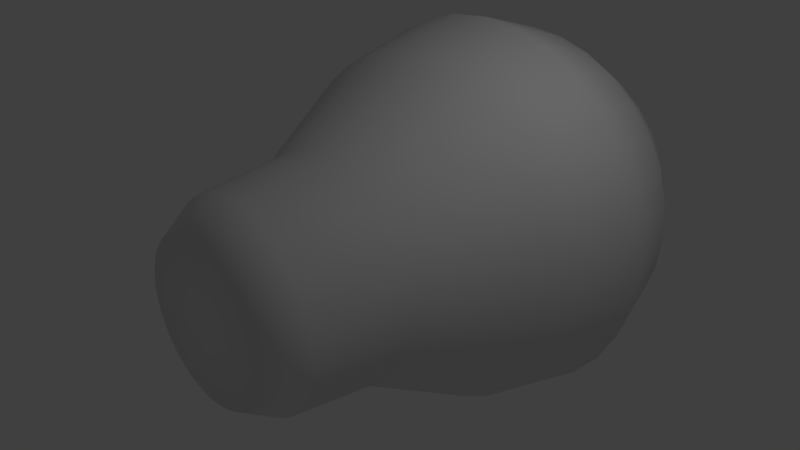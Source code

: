 # Source: untitled_sa.blend  (saved by Blender 2.78.0; exported with 4.5.12 LTS)
import bpy
from mathutils import Matrix  # noqa: F401  (used for matrix-valued properties, if any)

bpy.ops.wm.read_factory_settings(use_empty=True)
scene = bpy.context.scene
scene.name = 'Scene'

# ---- collections
col_collection_1 = bpy.data.collections.new('Collection 1'); scene.collection.children.link(col_collection_1)

# ---- world
world_world = bpy.data.worlds.new('World'); scene.world = world_world
world_world.color = (0.05088, 0.05088, 0.05088)
world_world.use_sun_shadow = False
world_world.sun_shadow_jitter_overblur = 0.0
world_world.cycles.sampling_method = 'MANUAL'

# ---- cameras
cam_camera = bpy.data.cameras.new('Camera')
cam_camera.clip_end = 100.0
cam_camera.lens = 35.0
cam_camera.sensor_width = 32.0
cam_camera.sensor_height = 18.0
cam_camera.ortho_scale = 7.314
cam_camera.dof.focus_distance = 0.0
cam_camera.dof.aperture_fstop = 128.0

# ---- lights
light_lamp = bpy.data.lights.new('Lamp', 'POINT')
light_lamp.transmission_factor = 0.0
light_lamp.cutoff_distance = 30.0
light_lamp.energy = 100.0
light_lamp.shadow_buffer_clip_start = 1.001
light_lamp.shadow_soft_size = 0.1
light_lamp.shadow_maximum_resolution = 0.006
light_lamp.use_absolute_resolution = True

# ---- meshes
me_circle = bpy.data.meshes.new('Circle')
me_circle.from_pydata([(0.0, 1.0, 0.0), (-0.1951, 0.9808, 0.0), (-0.3827, 0.9239, 0.0), (-0.5556, 0.8315, 0.0), (-0.7071, 0.7071, 0.0), (-0.8315, 0.5556, 0.0), (-0.9239, 0.3827, 0.0), (-0.9808, 0.1951, 0.0), (-1.0, 7.55e-08, 0.0), (-0.9808, -0.1951, 0.0), (-0.9239, -0.3827, 0.0), (-0.8315, -0.5556, 0.0), (-0.7071, -0.7071, 0.0), (-0.5556, -0.8315, 0.0), (-0.3827, -0.9239, 0.0), (-0.1951, -0.9808, 0.0), (3.258e-07, -1.0, 0.0), (0.1951, -0.9808, 0.0), (0.3827, -0.9239, 0.0), (0.5556, -0.8315, 0.0), (0.7071, -0.7071, 0.0), (0.8315, -0.5556, 0.0), (0.9239, -0.3827, 0.0), (0.9808, -0.1951, 0.0), (1.0, 9.656e-07, 0.0), (0.9808, 0.1951, 0.0), (0.9239, 0.3827, 0.0), (0.8315, 0.5556, 0.0), (0.7071, 0.7071, 0.0), (0.5556, 0.8315, 0.0), (0.3827, 0.9239, 0.0), (0.1951, 0.9808, 0.0), (2.835e-08, 1.239, 0.3838), (-0.2417, 1.215, 0.3838), (-0.4741, 1.144, 0.3838), (-0.6882, 1.03, 0.3838), (-0.876, 0.876, 0.3838), (-1.03, 0.6882, 0.3838), (-1.144, 0.4741, 0.3838), (-1.215, 0.2417, 0.3838), (-1.239, 4.626e-08, 0.3838), (-1.215, -0.2417, 0.3838), (-1.144, -0.4741, 0.3838), (-1.03, -0.6882, 0.3838), (-0.876, -0.876, 0.3838), (-0.6882, -1.03, 0.3838), (-0.4741, -1.144, 0.3838), (-0.2417, -1.215, 0.3838), (4.32e-07, -1.239, 0.3838), (0.2417, -1.215, 0.3838), (0.4741, -1.144, 0.3838), (0.6882, -1.03, 0.3838), (0.876, -0.876, 0.3838), (1.03, -0.6882, 0.3838), (1.144, -0.4741, 0.3838), (1.215, -0.2417, 0.3838), (1.239, 1.149e-06, 0.3838), (1.215, 0.2417, 0.3838), (1.144, 0.4741, 0.3838), (1.03, 0.6882, 0.3838), (0.876, 0.876, 0.3838), (0.6882, 1.03, 0.3838), (0.4741, 1.144, 0.3838), (0.2417, 1.215, 0.3838), (4.004e-08, 1.403, 0.9279), (-0.2738, 1.376, 0.9279), (-0.5371, 1.297, 0.9279), (-0.7797, 1.167, 0.9279), (-0.9924, 0.9924, 0.9279), (-1.167, 0.7797, 0.9279), (-1.297, 0.5371, 0.9279), (-1.376, 0.2738, 0.9279), (-1.403, 3.628e-08, 0.9279), (-1.376, -0.2738, 0.9279), (-1.297, -0.5371, 0.9279), (-1.167, -0.7797, 0.9279), (-0.9924, -0.9924, 0.9279), (-0.7797, -1.167, 0.9279), (-0.5371, -1.297, 0.9279), (-0.2738, -1.376, 0.9279), (4.973e-07, -1.403, 0.9279), (0.2738, -1.376, 0.9279), (0.5371, -1.297, 0.9279), (0.7797, -1.167, 0.9279), (0.9924, -0.9924, 0.9279), (1.167, -0.7797, 0.9279), (1.297, -0.5371, 0.9279), (1.376, -0.2738, 0.9279), (1.403, 1.285e-06, 0.9279), (1.376, 0.2738, 0.9279), (1.297, 0.5371, 0.9279), (1.167, 0.7797, 0.9279), (0.9924, 0.9924, 0.9279), (0.7797, 1.167, 0.9279), (0.5371, 1.297, 0.9279), (0.2738, 1.376, 0.9279), (2.359e-08, 1.254, 1.558), (-0.2447, 1.23, 1.558), (-0.4799, 1.159, 1.558), (-0.6967, 1.043, 1.558), (-0.8868, 0.8868, 1.558), (-1.043, 0.6967, 1.558), (-1.159, 0.4799, 1.558), (-1.23, 0.2447, 1.558), (-1.254, 9.073e-08, 1.558), (-1.23, -0.2447, 1.558), (-1.159, -0.4799, 1.558), (-1.043, -0.6967, 1.558), (-0.8868, -0.8868, 1.558), (-0.6967, -1.043, 1.558), (-0.4799, -1.159, 1.558), (-0.2447, -1.23, 1.558), (4.322e-07, -1.254, 1.558), (0.2447, -1.23, 1.558), (0.4799, -1.159, 1.558), (0.6967, -1.043, 1.558), (0.8868, -0.8868, 1.558), (1.043, -0.6967, 1.558), (1.159, -0.4799, 1.558), (1.23, -0.2447, 1.558), (1.254, 1.207e-06, 1.558), (1.23, 0.2447, 1.558), (1.159, 0.4799, 1.558), (1.043, 0.6967, 1.558), (0.8868, 0.8868, 1.558), (0.6967, 1.043, 1.558), (0.4799, 1.159, 1.558), (0.2447, 1.23, 1.558), (-4.356e-08, 0.7925, 2.383), (-0.1546, 0.7773, 2.383), (-0.3033, 0.7322, 2.383), (-0.4403, 0.6589, 2.383), (-0.5604, 0.5604, 2.383), (-0.6589, 0.4403, 2.383), (-0.7322, 0.3033, 2.383), (-0.7773, 0.1546, 2.383), (-0.7925, 2.07e-07, 2.383), (-0.7773, -0.1546, 2.383), (-0.7322, -0.3033, 2.383), (-0.6589, -0.4403, 2.383), (-0.5604, -0.5604, 2.383), (-0.4403, -0.6589, 2.383), (-0.3033, -0.7322, 2.383), (-0.1546, -0.7773, 2.383), (2.147e-07, -0.7925, 2.383), (0.1546, -0.7773, 2.383), (0.3033, -0.7322, 2.383), (0.4403, -0.6589, 2.383), (0.5604, -0.5604, 2.383), (0.6589, -0.4403, 2.383), (0.7322, -0.3033, 2.383), (0.7773, -0.1546, 2.383), (0.7925, 9.124e-07, 2.383), (0.7773, 0.1546, 2.383), (0.7322, 0.3033, 2.383), (0.6589, 0.4403, 2.383), (0.5604, 0.5604, 2.383), (0.4403, 0.6589, 2.383), (0.3033, 0.7322, 2.383), (0.1546, 0.7773, 2.383), (-4.829e-08, 0.7189, 3.026), (-0.1403, 0.7051, 3.026), (-0.2751, 0.6642, 3.026), (-0.3994, 0.5978, 3.026), (-0.5084, 0.5084, 3.026), (-0.5978, 0.3994, 3.026), (-0.6642, 0.2751, 3.026), (-0.7051, 0.1403, 3.026), (-0.7189, 2.435e-07, 3.026), (-0.7051, -0.1403, 3.026), (-0.6642, -0.2751, 3.026), (-0.5978, -0.3994, 3.026), (-0.5084, -0.5084, 3.026), (-0.3994, -0.5978, 3.026), (-0.2751, -0.6642, 3.026), (-0.1403, -0.7051, 3.026), (1.86e-07, -0.7189, 3.026), (0.1403, -0.7051, 3.026), (0.2751, -0.6642, 3.026), (0.3994, -0.5978, 3.026), (0.5084, -0.5084, 3.026), (0.5978, -0.3994, 3.026), (0.6642, -0.2751, 3.026), (0.7051, -0.1403, 3.026), (0.7189, 8.834e-07, 3.026), (0.7051, 0.1403, 3.026), (0.6642, 0.2751, 3.026), (0.5978, 0.3994, 3.026), (0.5084, 0.5084, 3.026), (0.3994, 0.5978, 3.026), (0.2751, 0.6642, 3.026), (0.1403, 0.7051, 3.026), (-6.532e-08, 0.5608, 3.274), (-0.1094, 0.55, 3.274), (-0.2146, 0.5181, 3.274), (-0.3116, 0.4663, 3.274), (-0.3965, 0.3965, 3.274), (-0.4663, 0.3116, 3.274), (-0.5181, 0.2146, 3.274), (-0.55, 0.1094, 3.274), (-0.5608, 2.725e-07, 3.274), (-0.55, -0.1094, 3.274), (-0.5181, -0.2146, 3.274), (-0.4663, -0.3116, 3.274), (-0.3965, -0.3965, 3.274), (-0.3116, -0.4663, 3.274), (-0.2146, -0.5181, 3.274), (-0.1094, -0.55, 3.274), (1.174e-07, -0.5608, 3.274), (0.1094, -0.55, 3.274), (0.2146, -0.5181, 3.274), (0.3116, -0.4663, 3.274), (0.3965, -0.3965, 3.274), (0.4663, -0.3116, 3.274), (0.5181, -0.2146, 3.274), (0.55, -0.1094, 3.274), (0.5608, 7.716e-07, 3.274), (0.55, 0.1094, 3.274), (0.5181, 0.2146, 3.274), (0.4663, 0.3116, 3.274), (0.3965, 0.3965, 3.274), (0.3116, 0.4663, 3.274), (0.2146, 0.5181, 3.274), (0.1094, 0.55, 3.274), (-6.122e-08, 0.4845, -0.3282), (-0.09451, 0.4752, -0.3282), (-0.1854, 0.4476, -0.3282), (-0.2692, 0.4028, -0.3282), (-0.3426, 0.3426, -0.3282), (-0.4028, 0.2692, -0.3282), (-0.4476, 0.1854, -0.3282), (-0.4752, 0.09451, -0.3282), (-0.4845, 1.783e-07, -0.3282), (-0.4752, -0.09451, -0.3282), (-0.4476, -0.1854, -0.3282), (-0.4028, -0.2692, -0.3282), (-0.3426, -0.3426, -0.3282), (-0.2692, -0.4028, -0.3282), (-0.1854, -0.4476, -0.3282), (-0.09451, -0.4752, -0.3282), (9.664e-08, -0.4845, -0.3282), (0.09451, -0.4752, -0.3282), (0.1854, -0.4476, -0.3282), (0.2692, -0.4028, -0.3282), (0.3426, -0.3426, -0.3282), (0.4028, -0.2692, -0.3282), (0.4476, -0.1854, -0.3282), (0.4752, -0.09451, -0.3282), (0.4845, 6.095e-07, -0.3282), (0.4752, 0.09451, -0.3282), (0.4476, 0.1854, -0.3282), (0.4028, 0.2692, -0.3282), (0.3426, 0.3426, -0.3282), (0.2692, 0.4028, -0.3282), (0.1854, 0.4476, -0.3282), (0.09451, 0.4752, -0.3282), (-8.41e-08, 0.2453, -0.4077), (-0.04786, 0.2406, -0.4077), (-0.09388, 0.2267, -0.4077), (-0.1363, 0.204, -0.4077), (-0.1735, 0.1735, -0.4077), (-0.204, 0.1363, -0.4077), (-0.2267, 0.09388, -0.4077), (-0.2406, 0.04786, -0.4077), (-0.2453, 2.315e-07, -0.4077), (-0.2406, -0.04786, -0.4077), (-0.2267, -0.09388, -0.4077), (-0.204, -0.1363, -0.4077), (-0.1735, -0.1735, -0.4077), (-0.1363, -0.204, -0.4077), (-0.09388, -0.2267, -0.4077), (-0.04786, -0.2406, -0.4077), (-4.156e-09, -0.2453, -0.4077), (0.04786, -0.2406, -0.4077), (0.09388, -0.2267, -0.4077), (0.1363, -0.204, -0.4077), (0.1735, -0.1735, -0.4077), (0.204, -0.1363, -0.4077), (0.2267, -0.09388, -0.4077), (0.2406, -0.04786, -0.4077), (0.2453, 4.498e-07, -0.4077), (0.2406, 0.04786, -0.4077), (0.2267, 0.09388, -0.4077), (0.204, 0.1363, -0.4077), (0.1735, 0.1735, -0.4077), (0.1363, 0.204, -0.4077), (0.09388, 0.2267, -0.4077), (0.04786, 0.2406, -0.4077)], [], [(29, 30, 62, 61), (16, 17, 49, 48), (3, 4, 36, 35), (30, 31, 63, 62), (17, 18, 50, 49), (4, 5, 37, 36), (31, 0, 32, 63), (18, 19, 51, 50), (5, 6, 38, 37), (19, 20, 52, 51), (6, 7, 39, 38), (20, 21, 53, 52), (7, 8, 40, 39), (21, 22, 54, 53), (8, 9, 41, 40), (22, 23, 55, 54), (9, 10, 42, 41), (23, 24, 56, 55), (10, 11, 43, 42), (24, 25, 57, 56), (11, 12, 44, 43), (25, 26, 58, 57), (12, 13, 45, 44), (26, 27, 59, 58), (13, 14, 46, 45), (0, 1, 33, 32), (27, 28, 60, 59), (14, 15, 47, 46), (1, 2, 34, 33), (28, 29, 61, 60), (15, 16, 48, 47), (2, 3, 35, 34), (56, 57, 89, 88), (43, 44, 76, 75), (57, 58, 90, 89), (44, 45, 77, 76), (58, 59, 91, 90), (45, 46, 78, 77), (32, 33, 65, 64), (59, 60, 92, 91), (46, 47, 79, 78), (33, 34, 66, 65), (60, 61, 93, 92), (47, 48, 80, 79), (34, 35, 67, 66), (61, 62, 94, 93), (48, 49, 81, 80), (35, 36, 68, 67), (62, 63, 95, 94), (49, 50, 82, 81), (36, 37, 69, 68), (63, 32, 64, 95), (50, 51, 83, 82), (37, 38, 70, 69), (51, 52, 84, 83), (38, 39, 71, 70), (52, 53, 85, 84), (39, 40, 72, 71), (53, 54, 86, 85), (40, 41, 73, 72), (54, 55, 87, 86), (41, 42, 74, 73), (55, 56, 88, 87), (42, 43, 75, 74), (64, 65, 97, 96), (91, 92, 124, 123), (78, 79, 111, 110), (65, 66, 98, 97), (92, 93, 125, 124), (79, 80, 112, 111), (66, 67, 99, 98), (93, 94, 126, 125), (80, 81, 113, 112), (67, 68, 100, 99), (94, 95, 127, 126), (81, 82, 114, 113), (68, 69, 101, 100), (95, 64, 96, 127), (82, 83, 115, 114), (69, 70, 102, 101), (83, 84, 116, 115), (70, 71, 103, 102), (84, 85, 117, 116), (71, 72, 104, 103), (85, 86, 118, 117), (72, 73, 105, 104), (86, 87, 119, 118), (73, 74, 106, 105), (87, 88, 120, 119), (74, 75, 107, 106), (88, 89, 121, 120), (75, 76, 108, 107), (89, 90, 122, 121), (76, 77, 109, 108), (90, 91, 123, 122), (77, 78, 110, 109), (99, 100, 132, 131), (126, 127, 159, 158), (113, 114, 146, 145), (100, 101, 133, 132), (127, 96, 128, 159), (114, 115, 147, 146), (101, 102, 134, 133), (115, 116, 148, 147), (102, 103, 135, 134), (116, 117, 149, 148), (103, 104, 136, 135), (117, 118, 150, 149), (104, 105, 137, 136), (118, 119, 151, 150), (105, 106, 138, 137), (119, 120, 152, 151), (106, 107, 139, 138), (120, 121, 153, 152), (107, 108, 140, 139), (121, 122, 154, 153), (108, 109, 141, 140), (122, 123, 155, 154), (109, 110, 142, 141), (96, 97, 129, 128), (123, 124, 156, 155), (110, 111, 143, 142), (97, 98, 130, 129), (124, 125, 157, 156), (111, 112, 144, 143), (98, 99, 131, 130), (125, 126, 158, 157), (112, 113, 145, 144), (134, 135, 167, 166), (148, 149, 181, 180), (135, 136, 168, 167), (149, 150, 182, 181), (136, 137, 169, 168), (150, 151, 183, 182), (137, 138, 170, 169), (151, 152, 184, 183), (138, 139, 171, 170), (152, 153, 185, 184), (139, 140, 172, 171), (153, 154, 186, 185), (140, 141, 173, 172), (154, 155, 187, 186), (141, 142, 174, 173), (128, 129, 161, 160), (155, 156, 188, 187), (142, 143, 175, 174), (129, 130, 162, 161), (156, 157, 189, 188), (143, 144, 176, 175), (130, 131, 163, 162), (157, 158, 190, 189), (144, 145, 177, 176), (131, 132, 164, 163), (158, 159, 191, 190), (145, 146, 178, 177), (132, 133, 165, 164), (159, 128, 160, 191), (146, 147, 179, 178), (133, 134, 166, 165), (147, 148, 180, 179), (169, 170, 202, 201), (183, 184, 216, 215), (170, 171, 203, 202), (184, 185, 217, 216), (171, 172, 204, 203), (185, 186, 218, 217), (172, 173, 205, 204), (186, 187, 219, 218), (173, 174, 206, 205), (160, 161, 193, 192), (187, 188, 220, 219), (174, 175, 207, 206), (161, 162, 194, 193), (188, 189, 221, 220), (175, 176, 208, 207), (162, 163, 195, 194), (189, 190, 222, 221), (176, 177, 209, 208), (163, 164, 196, 195), (190, 191, 223, 222), (177, 178, 210, 209), (164, 165, 197, 196), (191, 160, 192, 223), (178, 179, 211, 210), (165, 166, 198, 197), (179, 180, 212, 211), (166, 167, 199, 198), (180, 181, 213, 212), (167, 168, 200, 199), (181, 182, 214, 213), (168, 169, 201, 200), (182, 183, 215, 214), (30, 29, 253, 254), (17, 16, 240, 241), (4, 3, 227, 228), (31, 30, 254, 255), (18, 17, 241, 242), (5, 4, 228, 229), (0, 31, 255, 224), (19, 18, 242, 243), (6, 5, 229, 230), (20, 19, 243, 244), (7, 6, 230, 231), (21, 20, 244, 245), (8, 7, 231, 232), (22, 21, 245, 246), (9, 8, 232, 233), (23, 22, 246, 247), (10, 9, 233, 234), (24, 23, 247, 248), (11, 10, 234, 235), (25, 24, 248, 249), (12, 11, 235, 236), (26, 25, 249, 250), (13, 12, 236, 237), (27, 26, 250, 251), (14, 13, 237, 238), (1, 0, 224, 225), (28, 27, 251, 252), (15, 14, 238, 239), (2, 1, 225, 226), (29, 28, 252, 253), (16, 15, 239, 240), (3, 2, 226, 227), (240, 239, 271, 272), (227, 226, 258, 259), (254, 253, 285, 286), (241, 240, 272, 273), (228, 227, 259, 260), (255, 254, 286, 287), (242, 241, 273, 274), (229, 228, 260, 261), (224, 255, 287, 256), (243, 242, 274, 275), (230, 229, 261, 262), (244, 243, 275, 276), (231, 230, 262, 263), (245, 244, 276, 277), (232, 231, 263, 264), (246, 245, 277, 278), (233, 232, 264, 265), (247, 246, 278, 279), (234, 233, 265, 266), (248, 247, 279, 280), (235, 234, 266, 267), (249, 248, 280, 281), (236, 235, 267, 268), (250, 249, 281, 282), (237, 236, 268, 269), (251, 250, 282, 283), (238, 237, 269, 270), (225, 224, 256, 257), (252, 251, 283, 284), (239, 238, 270, 271), (226, 225, 257, 258), (253, 252, 284, 285), (257, 256, 287, 286, 285, 284, 283, 282, 281, 280, 279, 278, 277, 276, 275, 274, 273, 272, 271, 270, 269, 268, 267, 266, 265, 264, 263, 262, 261, 260, 259, 258), (193, 194, 195, 196, 197, 198, 199, 200, 201, 202, 203, 204, 205, 206, 207, 208, 209, 210, 211, 212, 213, 214, 215, 216, 217, 218, 219, 220, 221, 222, 223, 192)])
me_circle.polygons.foreach_set('use_smooth', [True] * 258)
me_circle.use_remesh_preserve_volume = False
me_circle.use_remesh_preserve_attributes = False
me_circle.use_mirror_vertex_groups = False
me_circle.update()

# ---- objects
ob_circle = bpy.data.objects.new('Circle', me_circle)
ob_lamp = bpy.data.objects.new('Lamp', light_lamp)
ob_camera = bpy.data.objects.new('Camera', cam_camera)

# ---- transforms, parenting, visibility, modifiers, constraints
ob_circle.location = (-0.04418, 3.892, 0.0)
ob_circle.rotation_euler = (1.571, -0.0, 0.0)
ob_circle.scale = (1.928, 1.928, 1.928)
ob_circle.lineart.crease_threshold = 0.0
ob_lamp.location = (4.076, 1.005, 5.904)
ob_lamp.rotation_euler = (0.6503, 0.05522, 1.866)
ob_lamp.lock_rotations_4d = False
ob_lamp.empty_display_type = 'ARROWS'
ob_lamp.color = (0.0, 0.0, 0.0, 0.0)
ob_lamp.lineart.crease_threshold = 0.0
ob_camera.location = (7.481, -6.508, 5.344)
ob_camera.rotation_euler = (1.109, 0.0, 0.8149)
ob_camera.lock_rotations_4d = False
ob_camera.empty_display_type = 'ARROWS'
ob_camera.color = (0.0, 0.0, 0.0, 0.0)
ob_camera.display_type = 'WIRE'
ob_camera.lineart.crease_threshold = 0.0

# ---- collection membership
col_collection_1.objects.link(ob_circle)
col_collection_1.objects.link(ob_lamp)
col_collection_1.objects.link(ob_camera)

# ---- scene / render settings (as saved in the file)
scene.camera = ob_camera
scene.frame_start = 1; scene.frame_end = 250; scene.frame_set(1)
scene.render.engine = 'BLENDER_EEVEE_NEXT'
scene.render.resolution_percentage = 50
scene.render.dither_intensity = 0.0
scene.cycles.use_denoising = False
scene.cycles.samples = 128
scene.cycles.sampling_pattern = 'TABULATED_SOBOL'
scene.cycles.light_sampling_threshold = 0.0
scene.cycles.use_adaptive_sampling = False
scene.cycles.use_light_tree = False
scene.cycles.blur_glossy = 0.0
scene.cycles.sample_clamp_indirect = 0.0
scene.view_settings.view_transform = 'Standard'
bpy.context.view_layer.update()
